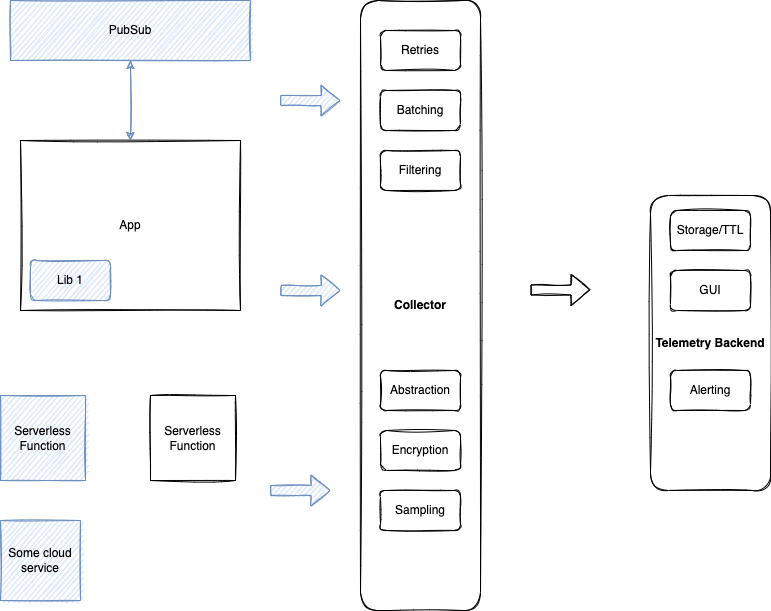

The diagram above was exported from draw.io. Its source (the exported page's mxGraphModel, read from the mxfile embedded in the PNG):
<mxGraphModel dx="743" dy="669" grid="1" gridSize="10" guides="1" tooltips="1" connect="1" arrows="1" fold="1" page="1" pageScale="1" pageWidth="1100" pageHeight="850" background="#FFFFFF" math="0" shadow="0">
  <root>
    <mxCell id="0" />
    <mxCell id="1" parent="0" />
    <mxCell id="3" value="App" style="rounded=0;whiteSpace=wrap;html=1;sketch=1;" vertex="1" parent="1">
      <mxGeometry x="50" y="170" width="220" height="170" as="geometry" />
    </mxCell>
    <mxCell id="4" value="Lib 1" style="rounded=1;whiteSpace=wrap;html=1;sketch=1;fillColor=#dae8fc;strokeColor=#6c8ebf;" vertex="1" parent="1">
      <mxGeometry x="60" y="290" width="80" height="40" as="geometry" />
    </mxCell>
    <mxCell id="5" value="PubSub" style="rounded=0;whiteSpace=wrap;html=1;sketch=1;fillColor=#dae8fc;strokeColor=#6c8ebf;" vertex="1" parent="1">
      <mxGeometry x="40" y="30" width="240" height="60" as="geometry" />
    </mxCell>
    <mxCell id="6" value="" style="endArrow=classic;startArrow=classic;html=1;sketch=1;entryX=0.5;entryY=1;entryDx=0;entryDy=0;exitX=0.5;exitY=0;exitDx=0;exitDy=0;fillColor=#dae8fc;strokeColor=#6c8ebf;" edge="1" parent="1" source="3" target="5">
      <mxGeometry width="50" height="50" relative="1" as="geometry">
        <mxPoint x="160" y="150" as="sourcePoint" />
        <mxPoint x="210" y="100" as="targetPoint" />
      </mxGeometry>
    </mxCell>
    <mxCell id="8" value="Serverless&lt;br&gt;Function" style="whiteSpace=wrap;html=1;aspect=fixed;sketch=1;fillColor=#dae8fc;strokeColor=#6c8ebf;" vertex="1" parent="1">
      <mxGeometry x="30" y="425" width="85" height="85" as="geometry" />
    </mxCell>
    <mxCell id="9" value="Serverless&lt;br&gt;Function" style="whiteSpace=wrap;html=1;aspect=fixed;sketch=1;" vertex="1" parent="1">
      <mxGeometry x="180" y="425" width="85" height="85" as="geometry" />
    </mxCell>
    <mxCell id="10" value="Some cloud service" style="whiteSpace=wrap;html=1;aspect=fixed;sketch=1;fillColor=#dae8fc;strokeColor=#6c8ebf;" vertex="1" parent="1">
      <mxGeometry x="30" y="550" width="80" height="80" as="geometry" />
    </mxCell>
    <mxCell id="11" value="&lt;b&gt;Collector&lt;/b&gt;" style="rounded=1;whiteSpace=wrap;html=1;sketch=1;" vertex="1" parent="1">
      <mxGeometry x="390" y="30" width="120" height="610" as="geometry" />
    </mxCell>
    <mxCell id="13" value="" style="shape=flexArrow;endArrow=classic;html=1;sketch=1;fillColor=#dae8fc;strokeColor=#6c8ebf;" edge="1" parent="1">
      <mxGeometry width="50" height="50" relative="1" as="geometry">
        <mxPoint x="310" y="130" as="sourcePoint" />
        <mxPoint x="370" y="130" as="targetPoint" />
      </mxGeometry>
    </mxCell>
    <mxCell id="14" value="" style="shape=flexArrow;endArrow=classic;html=1;sketch=1;fillColor=#dae8fc;strokeColor=#6c8ebf;" edge="1" parent="1">
      <mxGeometry width="50" height="50" relative="1" as="geometry">
        <mxPoint x="300" y="520" as="sourcePoint" />
        <mxPoint x="360" y="520" as="targetPoint" />
      </mxGeometry>
    </mxCell>
    <mxCell id="15" value="" style="shape=flexArrow;endArrow=classic;html=1;sketch=1;fillColor=#dae8fc;strokeColor=#6c8ebf;" edge="1" parent="1">
      <mxGeometry width="50" height="50" relative="1" as="geometry">
        <mxPoint x="310" y="320" as="sourcePoint" />
        <mxPoint x="370" y="320" as="targetPoint" />
      </mxGeometry>
    </mxCell>
    <mxCell id="16" value="&lt;b&gt;Telemetry Backend&lt;/b&gt;" style="rounded=1;whiteSpace=wrap;html=1;sketch=1;" vertex="1" parent="1">
      <mxGeometry x="680" y="225" width="120" height="295" as="geometry" />
    </mxCell>
    <mxCell id="17" value="" style="shape=flexArrow;endArrow=classic;html=1;sketch=1;" edge="1" parent="1">
      <mxGeometry width="50" height="50" relative="1" as="geometry">
        <mxPoint x="560" y="319.5" as="sourcePoint" />
        <mxPoint x="620" y="319.5" as="targetPoint" />
      </mxGeometry>
    </mxCell>
    <mxCell id="18" value="Retries" style="rounded=1;whiteSpace=wrap;html=1;sketch=1;" vertex="1" parent="1">
      <mxGeometry x="410" y="60" width="80" height="40" as="geometry" />
    </mxCell>
    <mxCell id="19" value="Batching" style="rounded=1;whiteSpace=wrap;html=1;sketch=1;" vertex="1" parent="1">
      <mxGeometry x="410" y="120" width="80" height="40" as="geometry" />
    </mxCell>
    <mxCell id="20" value="Filtering" style="rounded=1;whiteSpace=wrap;html=1;sketch=1;" vertex="1" parent="1">
      <mxGeometry x="410" y="180" width="80" height="40" as="geometry" />
    </mxCell>
    <mxCell id="21" value="Abstraction" style="rounded=1;whiteSpace=wrap;html=1;sketch=1;" vertex="1" parent="1">
      <mxGeometry x="410" y="400" width="80" height="40" as="geometry" />
    </mxCell>
    <mxCell id="22" value="Encryption" style="rounded=1;whiteSpace=wrap;html=1;sketch=1;" vertex="1" parent="1">
      <mxGeometry x="410" y="460" width="80" height="40" as="geometry" />
    </mxCell>
    <mxCell id="23" value="Storage/TTL" style="rounded=1;whiteSpace=wrap;html=1;sketch=1;" vertex="1" parent="1">
      <mxGeometry x="700" y="240" width="80" height="40" as="geometry" />
    </mxCell>
    <mxCell id="24" value="GUI" style="rounded=1;whiteSpace=wrap;html=1;sketch=1;" vertex="1" parent="1">
      <mxGeometry x="700" y="300" width="80" height="40" as="geometry" />
    </mxCell>
    <mxCell id="25" value="Sampling" style="rounded=1;whiteSpace=wrap;html=1;sketch=1;" vertex="1" parent="1">
      <mxGeometry x="410" y="520" width="80" height="40" as="geometry" />
    </mxCell>
    <mxCell id="26" value="Alerting" style="rounded=1;whiteSpace=wrap;html=1;sketch=1;" vertex="1" parent="1">
      <mxGeometry x="700" y="400" width="80" height="40" as="geometry" />
    </mxCell>
  </root>
</mxGraphModel>